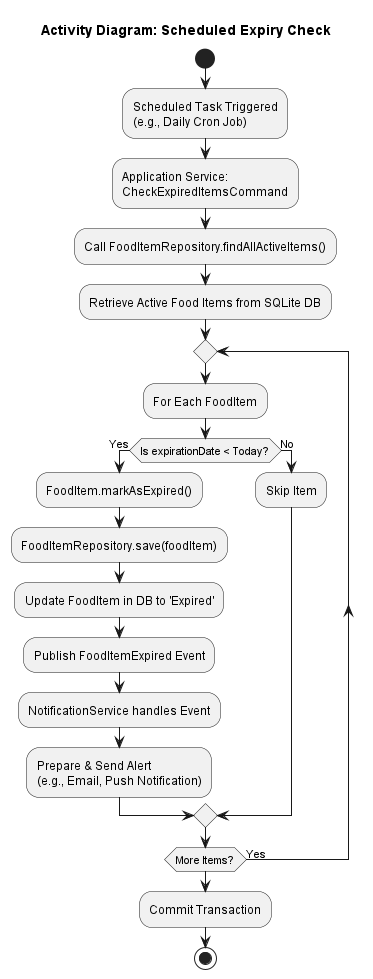

The diagram above was rendered by PlantUML. Its source (embedded in the PNG):
@startuml
title Activity Diagram: Scheduled Expiry Check

start

:Scheduled Task Triggered\n(e.g., Daily Cron Job);
:Application Service:\nCheckExpiredItemsCommand;
:Call FoodItemRepository.findAllActiveItems();
:Retrieve Active Food Items from SQLite DB;

repeat
  :For Each FoodItem;
  if (Is expirationDate < Today?) then (Yes)
    :FoodItem.markAsExpired();
    :FoodItemRepository.save(foodItem);
    :Update FoodItem in DB to 'Expired';
    :Publish FoodItemExpired Event;
    :NotificationService handles Event;
    :Prepare & Send Alert\n(e.g., Email, Push Notification);
  else (No)
    :Skip Item;
  endif
repeat while (More Items?) is (Yes)

:Commit Transaction;
stop

@enduml